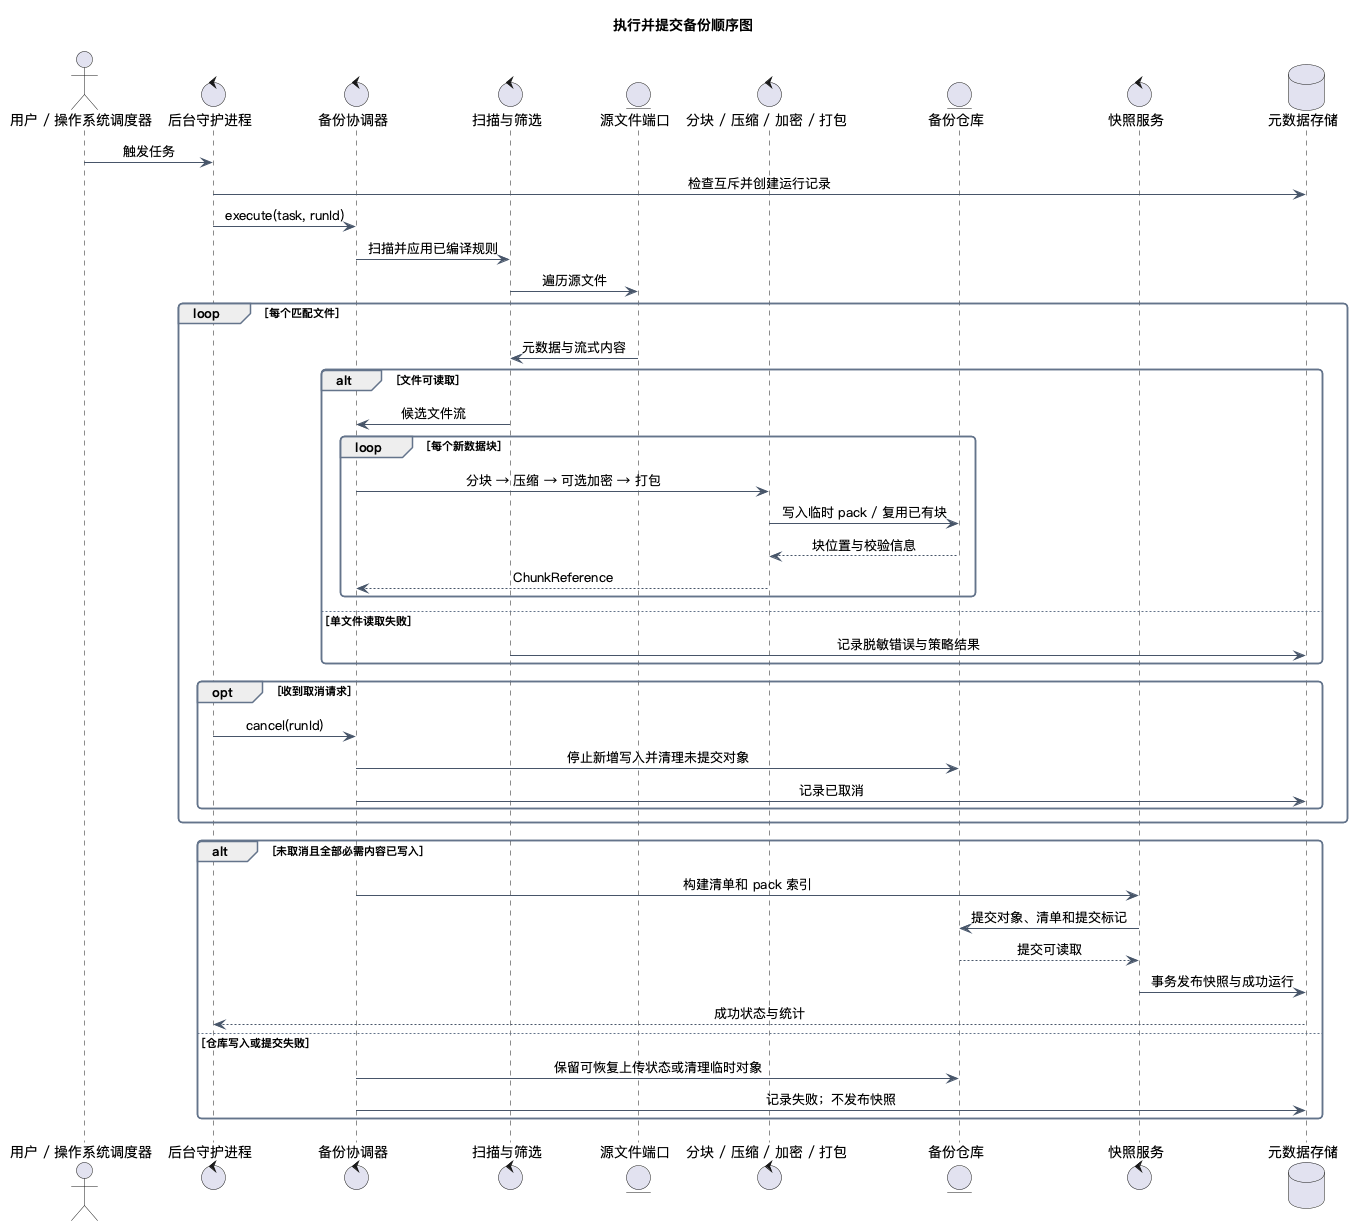

The diagram above was rendered by PlantUML. Its source (embedded in the PNG):
@startuml
title 执行并提交备份顺序图
skinparam backgroundColor white
skinparam shadowing false
skinparam defaultFontName PingFang SC
skinparam ArrowColor #475569
skinparam BorderColor #64748B
skinparam packageStyle rectangle
skinparam roundcorner 8
skinparam sequenceMessageAlign center
skinparam sequenceArrowThickness 1
skinparam ParticipantBorderColor #2563EB
skinparam ParticipantBackgroundColor #EFF6FF
skinparam sequenceGroupBorderColor #64748B
actor "用户 / 操作系统调度器" as Trigger
control "后台守护进程" as Daemon
control "备份协调器" as Backup
control "扫描与筛选" as Scanner
entity "源文件端口" as Source
control "分块 / 压缩 / 加密 / 打包" as Pipeline
entity "备份仓库" as Repo
control "快照服务" as Snapshot
database "元数据存储" as Meta
Trigger -> Daemon : 触发任务
Daemon -> Meta : 检查互斥并创建运行记录
Daemon -> Backup : execute(task, runId)
Backup -> Scanner : 扫描并应用已编译规则
Scanner -> Source : 遍历源文件
loop 每个匹配文件
Source -> Scanner : 元数据与流式内容
alt 文件可读取
Scanner -> Backup : 候选文件流
loop 每个新数据块
Backup -> Pipeline : 分块 → 压缩 → 可选加密 → 打包
Pipeline -> Repo : 写入临时 pack / 复用已有块
Repo --> Pipeline : 块位置与校验信息
Pipeline --> Backup : ChunkReference
end
else 单文件读取失败
Scanner -> Meta : 记录脱敏错误与策略结果
end
opt 收到取消请求
Daemon -> Backup : cancel(runId)
Backup -> Repo : 停止新增写入并清理未提交对象
Backup -> Meta : 记录已取消
end
end
alt 未取消且全部必需内容已写入
Backup -> Snapshot : 构建清单和 pack 索引
Snapshot -> Repo : 提交对象、清单和提交标记
Repo --> Snapshot : 提交可读取
Snapshot -> Meta : 事务发布快照与成功运行
Meta --> Daemon : 成功状态与统计
else 仓库写入或提交失败
Backup -> Repo : 保留可恢复上传状态或清理临时对象
Backup -> Meta : 记录失败；不发布快照
end
@enduml